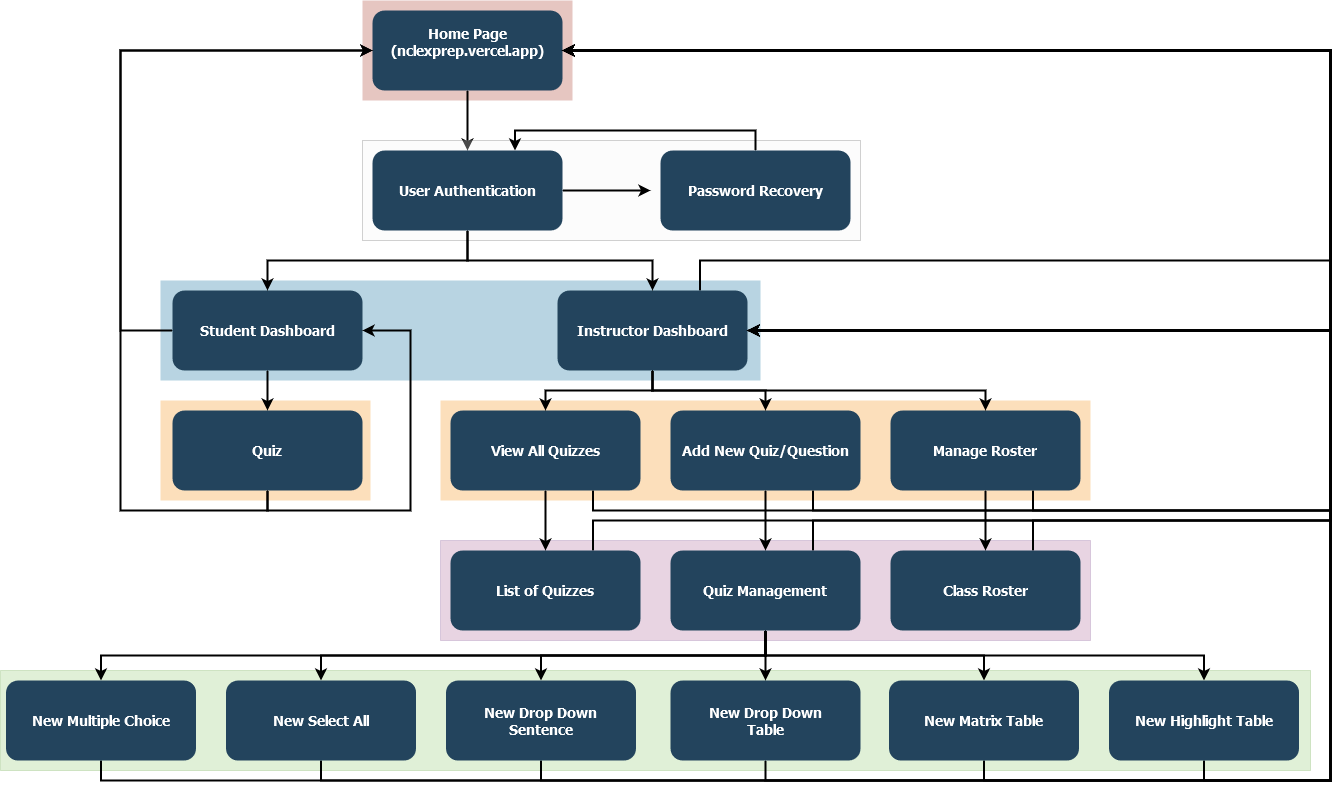

The diagram above was exported from draw.io. Its source (the exported page's mxGraphModel, read from the mxfile embedded in the PNG):
<mxGraphModel dx="1303" dy="653" grid="1" gridSize="10" guides="1" tooltips="1" connect="1" arrows="1" fold="1" page="1" pageScale="1.5" pageWidth="1169" pageHeight="827" background="none" math="0" shadow="0">
  <root>
    <mxCell id="0" />
    <mxCell id="1" parent="0" />
    <mxCell id="8gPwes_PlOd3NU5FcWdW-168" value="" style="fillColor=#97D077;strokeColor=#82b366;opacity=30;" vertex="1" parent="1">
      <mxGeometry x="390" y="710" width="1310" height="100" as="geometry" />
    </mxCell>
    <mxCell id="8gPwes_PlOd3NU5FcWdW-154" value="" style="fillColor=#B5739D;strokeColor=#9673a6;opacity=30;" vertex="1" parent="1">
      <mxGeometry x="830" y="580" width="650" height="100" as="geometry" />
    </mxCell>
    <mxCell id="8gPwes_PlOd3NU5FcWdW-140" value="" style="fillColor=#F2931E;strokeColor=none;opacity=30;" vertex="1" parent="1">
      <mxGeometry x="550" y="440" width="210" height="100" as="geometry" />
    </mxCell>
    <mxCell id="8gPwes_PlOd3NU5FcWdW-147" value="" style="fillColor=#F2931E;strokeColor=none;opacity=30;" vertex="1" parent="1">
      <mxGeometry x="830" y="440" width="650" height="100" as="geometry" />
    </mxCell>
    <mxCell id="123" value="" style="fillColor=#AE4132;strokeColor=none;opacity=30;" parent="1" vertex="1">
      <mxGeometry x="752" y="40.00000000000003" width="210" height="99.99999999999994" as="geometry" />
    </mxCell>
    <mxCell id="122" value="" style="fillColor=#10739E;strokeColor=none;opacity=30;" parent="1" vertex="1">
      <mxGeometry x="550" y="320" width="600" height="100" as="geometry" />
    </mxCell>
    <mxCell id="8gPwes_PlOd3NU5FcWdW-128" style="edgeStyle=orthogonalEdgeStyle;rounded=0;orthogonalLoop=1;jettySize=auto;html=1;exitX=0.5;exitY=1;exitDx=0;exitDy=0;entryX=0.5;entryY=0;entryDx=0;entryDy=0;strokeWidth=2;" edge="1" parent="1" source="2" target="8gPwes_PlOd3NU5FcWdW-127">
      <mxGeometry relative="1" as="geometry" />
    </mxCell>
    <mxCell id="2" value="Home Page&#10;(nclexprep.vercel.app)&#10;" style="rounded=1;fillColor=#23445D;gradientColor=none;strokeColor=none;fontColor=#FFFFFF;fontStyle=1;fontFamily=Tahoma;fontSize=14" parent="1" vertex="1">
      <mxGeometry x="762" y="50" width="190" height="80" as="geometry" />
    </mxCell>
    <mxCell id="8gPwes_PlOd3NU5FcWdW-136" style="edgeStyle=orthogonalEdgeStyle;rounded=0;orthogonalLoop=1;jettySize=auto;html=1;exitX=1;exitY=0.5;exitDx=0;exitDy=0;entryX=1;entryY=0.5;entryDx=0;entryDy=0;strokeWidth=2;" edge="1" parent="1" source="10" target="2">
      <mxGeometry relative="1" as="geometry">
        <Array as="points">
          <mxPoint x="1720" y="370" />
          <mxPoint x="1720" y="90" />
        </Array>
      </mxGeometry>
    </mxCell>
    <mxCell id="8gPwes_PlOd3NU5FcWdW-188" style="edgeStyle=orthogonalEdgeStyle;rounded=0;orthogonalLoop=1;jettySize=auto;html=1;exitX=0.75;exitY=0;exitDx=0;exitDy=0;entryX=1;entryY=0.5;entryDx=0;entryDy=0;strokeWidth=2;" edge="1" parent="1" source="10" target="2">
      <mxGeometry relative="1" as="geometry">
        <Array as="points">
          <mxPoint x="1090" y="300" />
          <mxPoint x="1720" y="300" />
          <mxPoint x="1720" y="90" />
        </Array>
      </mxGeometry>
    </mxCell>
    <mxCell id="10" value="Instructor Dashboard" style="rounded=1;fillColor=#23445D;gradientColor=none;strokeColor=none;fontColor=#FFFFFF;fontStyle=1;fontFamily=Tahoma;fontSize=14" parent="1" vertex="1">
      <mxGeometry x="947" y="330" width="190" height="80" as="geometry" />
    </mxCell>
    <mxCell id="8gPwes_PlOd3NU5FcWdW-135" style="edgeStyle=orthogonalEdgeStyle;rounded=0;orthogonalLoop=1;jettySize=auto;html=1;exitX=0;exitY=0.5;exitDx=0;exitDy=0;entryX=0;entryY=0.5;entryDx=0;entryDy=0;strokeWidth=2;" edge="1" parent="1" source="12" target="2">
      <mxGeometry relative="1" as="geometry">
        <Array as="points">
          <mxPoint x="510" y="370" />
          <mxPoint x="510" y="90" />
        </Array>
      </mxGeometry>
    </mxCell>
    <mxCell id="12" value="Student Dashboard" style="rounded=1;fillColor=#23445D;gradientColor=none;strokeColor=none;fontColor=#FFFFFF;fontStyle=1;fontFamily=Tahoma;fontSize=14" parent="1" vertex="1">
      <mxGeometry x="561.9999999999999" y="330" width="190" height="80" as="geometry" />
    </mxCell>
    <mxCell id="101" value="" style="edgeStyle=elbowEdgeStyle;elbow=vertical;strokeWidth=2;rounded=0" parent="1" source="12" edge="1">
      <mxGeometry x="-23" y="130" width="100" height="100" as="geometry">
        <mxPoint x="-23" y="230" as="sourcePoint" />
        <mxPoint x="657" y="450" as="targetPoint" />
      </mxGeometry>
    </mxCell>
    <mxCell id="8gPwes_PlOd3NU5FcWdW-126" value="" style="fillColor=#f5f5f5;strokeColor=#666666;opacity=30;fontColor=#333333;" vertex="1" parent="1">
      <mxGeometry x="752" y="180" width="498" height="100" as="geometry" />
    </mxCell>
    <mxCell id="8gPwes_PlOd3NU5FcWdW-129" style="edgeStyle=orthogonalEdgeStyle;rounded=0;orthogonalLoop=1;jettySize=auto;html=1;exitX=0.5;exitY=1;exitDx=0;exitDy=0;entryX=0.5;entryY=0;entryDx=0;entryDy=0;strokeWidth=2;" edge="1" parent="1" source="8gPwes_PlOd3NU5FcWdW-127" target="12">
      <mxGeometry relative="1" as="geometry" />
    </mxCell>
    <mxCell id="8gPwes_PlOd3NU5FcWdW-130" style="edgeStyle=orthogonalEdgeStyle;rounded=0;orthogonalLoop=1;jettySize=auto;html=1;exitX=0.5;exitY=1;exitDx=0;exitDy=0;entryX=0.5;entryY=0;entryDx=0;entryDy=0;strokeWidth=2;" edge="1" parent="1" source="8gPwes_PlOd3NU5FcWdW-127" target="10">
      <mxGeometry relative="1" as="geometry" />
    </mxCell>
    <mxCell id="8gPwes_PlOd3NU5FcWdW-133" style="edgeStyle=orthogonalEdgeStyle;rounded=0;orthogonalLoop=1;jettySize=auto;html=1;exitX=1;exitY=0.5;exitDx=0;exitDy=0;entryX=0;entryY=0.5;entryDx=0;entryDy=0;strokeWidth=2;" edge="1" parent="1" source="8gPwes_PlOd3NU5FcWdW-127">
      <mxGeometry relative="1" as="geometry">
        <mxPoint x="1040" y="230" as="targetPoint" />
      </mxGeometry>
    </mxCell>
    <mxCell id="8gPwes_PlOd3NU5FcWdW-127" value="User Authentication" style="rounded=1;fillColor=#23445D;gradientColor=none;strokeColor=none;fontColor=#FFFFFF;fontStyle=1;fontFamily=Tahoma;fontSize=14" vertex="1" parent="1">
      <mxGeometry x="762" y="190" width="190" height="80" as="geometry" />
    </mxCell>
    <mxCell id="8gPwes_PlOd3NU5FcWdW-134" style="edgeStyle=orthogonalEdgeStyle;rounded=0;orthogonalLoop=1;jettySize=auto;html=1;exitX=0.5;exitY=0;exitDx=0;exitDy=0;entryX=0.75;entryY=0;entryDx=0;entryDy=0;strokeWidth=2;" edge="1" parent="1" source="8gPwes_PlOd3NU5FcWdW-132" target="8gPwes_PlOd3NU5FcWdW-127">
      <mxGeometry relative="1" as="geometry" />
    </mxCell>
    <mxCell id="8gPwes_PlOd3NU5FcWdW-132" value="Password Recovery" style="rounded=1;fillColor=#23445D;gradientColor=none;strokeColor=none;fontColor=#FFFFFF;fontStyle=1;fontFamily=Tahoma;fontSize=14" vertex="1" parent="1">
      <mxGeometry x="1050" y="190" width="190" height="80" as="geometry" />
    </mxCell>
    <mxCell id="8gPwes_PlOd3NU5FcWdW-177" style="edgeStyle=orthogonalEdgeStyle;rounded=0;orthogonalLoop=1;jettySize=auto;html=1;exitX=0.5;exitY=1;exitDx=0;exitDy=0;entryX=0;entryY=0.5;entryDx=0;entryDy=0;strokeWidth=2;" edge="1" parent="1" source="8gPwes_PlOd3NU5FcWdW-137" target="2">
      <mxGeometry relative="1" as="geometry">
        <Array as="points">
          <mxPoint x="657" y="550" />
          <mxPoint x="510" y="550" />
          <mxPoint x="510" y="90" />
        </Array>
      </mxGeometry>
    </mxCell>
    <mxCell id="8gPwes_PlOd3NU5FcWdW-137" value="Quiz" style="rounded=1;fillColor=#23445D;gradientColor=none;strokeColor=none;fontColor=#FFFFFF;fontStyle=1;fontFamily=Tahoma;fontSize=14" vertex="1" parent="1">
      <mxGeometry x="561.9999999999999" y="450" width="190" height="80" as="geometry" />
    </mxCell>
    <mxCell id="8gPwes_PlOd3NU5FcWdW-139" style="edgeStyle=orthogonalEdgeStyle;rounded=0;orthogonalLoop=1;jettySize=auto;html=1;exitX=0.5;exitY=1;exitDx=0;exitDy=0;entryX=1;entryY=0.5;entryDx=0;entryDy=0;strokeWidth=2;" edge="1" parent="1" source="8gPwes_PlOd3NU5FcWdW-137" target="12">
      <mxGeometry relative="1" as="geometry">
        <Array as="points">
          <mxPoint x="657" y="550" />
          <mxPoint x="800" y="550" />
          <mxPoint x="800" y="370" />
        </Array>
      </mxGeometry>
    </mxCell>
    <mxCell id="8gPwes_PlOd3NU5FcWdW-149" style="edgeStyle=orthogonalEdgeStyle;rounded=0;orthogonalLoop=1;jettySize=auto;html=1;exitX=0.5;exitY=1;exitDx=0;exitDy=0;entryX=0.5;entryY=0;entryDx=0;entryDy=0;strokeWidth=2;" edge="1" parent="1" source="8gPwes_PlOd3NU5FcWdW-141" target="8gPwes_PlOd3NU5FcWdW-148">
      <mxGeometry relative="1" as="geometry" />
    </mxCell>
    <mxCell id="8gPwes_PlOd3NU5FcWdW-186" style="edgeStyle=orthogonalEdgeStyle;rounded=0;orthogonalLoop=1;jettySize=auto;html=1;exitX=0.75;exitY=1;exitDx=0;exitDy=0;entryX=1;entryY=0.5;entryDx=0;entryDy=0;strokeWidth=2;" edge="1" parent="1" source="8gPwes_PlOd3NU5FcWdW-141" target="2">
      <mxGeometry relative="1" as="geometry">
        <Array as="points">
          <mxPoint x="982" y="550" />
          <mxPoint x="1720" y="550" />
          <mxPoint x="1720" y="90" />
        </Array>
      </mxGeometry>
    </mxCell>
    <mxCell id="8gPwes_PlOd3NU5FcWdW-141" value="View All Quizzes" style="rounded=1;fillColor=#23445D;gradientColor=none;strokeColor=none;fontColor=#FFFFFF;fontStyle=1;fontFamily=Tahoma;fontSize=14" vertex="1" parent="1">
      <mxGeometry x="840" y="450" width="190" height="80" as="geometry" />
    </mxCell>
    <mxCell id="8gPwes_PlOd3NU5FcWdW-151" style="edgeStyle=orthogonalEdgeStyle;rounded=0;orthogonalLoop=1;jettySize=auto;html=1;exitX=0.5;exitY=1;exitDx=0;exitDy=0;entryX=0.5;entryY=0;entryDx=0;entryDy=0;strokeWidth=2;" edge="1" parent="1" source="8gPwes_PlOd3NU5FcWdW-142" target="8gPwes_PlOd3NU5FcWdW-150">
      <mxGeometry relative="1" as="geometry" />
    </mxCell>
    <mxCell id="8gPwes_PlOd3NU5FcWdW-185" style="edgeStyle=orthogonalEdgeStyle;rounded=0;orthogonalLoop=1;jettySize=auto;html=1;exitX=0.75;exitY=1;exitDx=0;exitDy=0;entryX=1;entryY=0.5;entryDx=0;entryDy=0;strokeWidth=2;" edge="1" parent="1" source="8gPwes_PlOd3NU5FcWdW-142" target="2">
      <mxGeometry relative="1" as="geometry">
        <Array as="points">
          <mxPoint x="1202" y="550" />
          <mxPoint x="1720" y="550" />
          <mxPoint x="1720" y="90" />
        </Array>
      </mxGeometry>
    </mxCell>
    <mxCell id="8gPwes_PlOd3NU5FcWdW-142" value="Add New Quiz/Question" style="rounded=1;fillColor=#23445D;gradientColor=none;strokeColor=none;fontColor=#FFFFFF;fontStyle=1;fontFamily=Tahoma;fontSize=14" vertex="1" parent="1">
      <mxGeometry x="1060" y="450" width="190" height="80" as="geometry" />
    </mxCell>
    <mxCell id="8gPwes_PlOd3NU5FcWdW-153" style="edgeStyle=orthogonalEdgeStyle;rounded=0;orthogonalLoop=1;jettySize=auto;html=1;exitX=0.5;exitY=1;exitDx=0;exitDy=0;entryX=0.5;entryY=0;entryDx=0;entryDy=0;strokeWidth=2;" edge="1" parent="1" source="8gPwes_PlOd3NU5FcWdW-143" target="8gPwes_PlOd3NU5FcWdW-152">
      <mxGeometry relative="1" as="geometry" />
    </mxCell>
    <mxCell id="8gPwes_PlOd3NU5FcWdW-184" style="edgeStyle=orthogonalEdgeStyle;rounded=0;orthogonalLoop=1;jettySize=auto;html=1;exitX=0.75;exitY=1;exitDx=0;exitDy=0;entryX=1;entryY=0.5;entryDx=0;entryDy=0;strokeWidth=2;" edge="1" parent="1" source="8gPwes_PlOd3NU5FcWdW-143" target="2">
      <mxGeometry relative="1" as="geometry">
        <Array as="points">
          <mxPoint x="1423" y="550" />
          <mxPoint x="1720" y="550" />
          <mxPoint x="1720" y="90" />
        </Array>
      </mxGeometry>
    </mxCell>
    <mxCell id="8gPwes_PlOd3NU5FcWdW-143" value="Manage Roster" style="rounded=1;fillColor=#23445D;gradientColor=none;strokeColor=none;fontColor=#FFFFFF;fontStyle=1;fontFamily=Tahoma;fontSize=14" vertex="1" parent="1">
      <mxGeometry x="1280" y="450" width="190" height="80" as="geometry" />
    </mxCell>
    <mxCell id="8gPwes_PlOd3NU5FcWdW-144" style="edgeStyle=orthogonalEdgeStyle;rounded=0;orthogonalLoop=1;jettySize=auto;html=1;exitX=0.5;exitY=1;exitDx=0;exitDy=0;entryX=0.5;entryY=0;entryDx=0;entryDy=0;strokeWidth=2;" edge="1" parent="1" source="10" target="8gPwes_PlOd3NU5FcWdW-141">
      <mxGeometry relative="1" as="geometry" />
    </mxCell>
    <mxCell id="8gPwes_PlOd3NU5FcWdW-145" style="edgeStyle=orthogonalEdgeStyle;rounded=0;orthogonalLoop=1;jettySize=auto;html=1;exitX=0.5;exitY=1;exitDx=0;exitDy=0;entryX=0.5;entryY=0;entryDx=0;entryDy=0;strokeWidth=2;" edge="1" parent="1" source="10" target="8gPwes_PlOd3NU5FcWdW-142">
      <mxGeometry relative="1" as="geometry" />
    </mxCell>
    <mxCell id="8gPwes_PlOd3NU5FcWdW-146" style="edgeStyle=orthogonalEdgeStyle;rounded=0;orthogonalLoop=1;jettySize=auto;html=1;exitX=0.5;exitY=1;exitDx=0;exitDy=0;entryX=0.5;entryY=0;entryDx=0;entryDy=0;strokeWidth=2;" edge="1" parent="1" source="10" target="8gPwes_PlOd3NU5FcWdW-143">
      <mxGeometry relative="1" as="geometry" />
    </mxCell>
    <mxCell id="8gPwes_PlOd3NU5FcWdW-180" style="edgeStyle=orthogonalEdgeStyle;rounded=0;orthogonalLoop=1;jettySize=auto;html=1;exitX=0.75;exitY=0;exitDx=0;exitDy=0;entryX=1;entryY=0.5;entryDx=0;entryDy=0;strokeWidth=2;" edge="1" parent="1" source="8gPwes_PlOd3NU5FcWdW-148" target="2">
      <mxGeometry relative="1" as="geometry">
        <Array as="points">
          <mxPoint x="983" y="560" />
          <mxPoint x="1720" y="560" />
          <mxPoint x="1720" y="90" />
        </Array>
      </mxGeometry>
    </mxCell>
    <mxCell id="8gPwes_PlOd3NU5FcWdW-148" value="List of Quizzes" style="rounded=1;fillColor=#23445D;gradientColor=none;strokeColor=none;fontColor=#FFFFFF;fontStyle=1;fontFamily=Tahoma;fontSize=14" vertex="1" parent="1">
      <mxGeometry x="839.9999999999999" y="590" width="190" height="80" as="geometry" />
    </mxCell>
    <mxCell id="8gPwes_PlOd3NU5FcWdW-162" style="edgeStyle=orthogonalEdgeStyle;rounded=0;orthogonalLoop=1;jettySize=auto;html=1;exitX=0.5;exitY=1;exitDx=0;exitDy=0;entryX=0.5;entryY=0;entryDx=0;entryDy=0;strokeWidth=2;" edge="1" parent="1" source="8gPwes_PlOd3NU5FcWdW-150" target="8gPwes_PlOd3NU5FcWdW-158">
      <mxGeometry relative="1" as="geometry" />
    </mxCell>
    <mxCell id="8gPwes_PlOd3NU5FcWdW-163" style="edgeStyle=orthogonalEdgeStyle;rounded=0;orthogonalLoop=1;jettySize=auto;html=1;exitX=0.5;exitY=1;exitDx=0;exitDy=0;entryX=0.5;entryY=0;entryDx=0;entryDy=0;strokeWidth=2;" edge="1" parent="1" source="8gPwes_PlOd3NU5FcWdW-150" target="8gPwes_PlOd3NU5FcWdW-159">
      <mxGeometry relative="1" as="geometry" />
    </mxCell>
    <mxCell id="8gPwes_PlOd3NU5FcWdW-164" style="edgeStyle=orthogonalEdgeStyle;rounded=0;orthogonalLoop=1;jettySize=auto;html=1;exitX=0.5;exitY=1;exitDx=0;exitDy=0;entryX=0.5;entryY=0;entryDx=0;entryDy=0;strokeWidth=2;" edge="1" parent="1" source="8gPwes_PlOd3NU5FcWdW-150" target="8gPwes_PlOd3NU5FcWdW-160">
      <mxGeometry relative="1" as="geometry" />
    </mxCell>
    <mxCell id="8gPwes_PlOd3NU5FcWdW-165" style="edgeStyle=orthogonalEdgeStyle;rounded=0;orthogonalLoop=1;jettySize=auto;html=1;exitX=0.5;exitY=1;exitDx=0;exitDy=0;strokeWidth=2;" edge="1" parent="1" source="8gPwes_PlOd3NU5FcWdW-150" target="8gPwes_PlOd3NU5FcWdW-157">
      <mxGeometry relative="1" as="geometry" />
    </mxCell>
    <mxCell id="8gPwes_PlOd3NU5FcWdW-166" style="edgeStyle=orthogonalEdgeStyle;rounded=0;orthogonalLoop=1;jettySize=auto;html=1;exitX=0.5;exitY=1;exitDx=0;exitDy=0;entryX=0.5;entryY=0;entryDx=0;entryDy=0;strokeWidth=2;" edge="1" parent="1" source="8gPwes_PlOd3NU5FcWdW-150" target="8gPwes_PlOd3NU5FcWdW-156">
      <mxGeometry relative="1" as="geometry" />
    </mxCell>
    <mxCell id="8gPwes_PlOd3NU5FcWdW-167" style="edgeStyle=orthogonalEdgeStyle;rounded=0;orthogonalLoop=1;jettySize=auto;html=1;exitX=0.5;exitY=1;exitDx=0;exitDy=0;entryX=0.5;entryY=0;entryDx=0;entryDy=0;strokeWidth=2;" edge="1" parent="1" source="8gPwes_PlOd3NU5FcWdW-150" target="8gPwes_PlOd3NU5FcWdW-155">
      <mxGeometry relative="1" as="geometry" />
    </mxCell>
    <mxCell id="8gPwes_PlOd3NU5FcWdW-179" style="edgeStyle=orthogonalEdgeStyle;rounded=0;orthogonalLoop=1;jettySize=auto;html=1;exitX=0.75;exitY=0;exitDx=0;exitDy=0;strokeWidth=2;entryX=1;entryY=0.5;entryDx=0;entryDy=0;" edge="1" parent="1" source="8gPwes_PlOd3NU5FcWdW-150" target="2">
      <mxGeometry relative="1" as="geometry">
        <mxPoint x="962" y="90" as="targetPoint" />
        <Array as="points">
          <mxPoint x="1203" y="560" />
          <mxPoint x="1720" y="560" />
          <mxPoint x="1720" y="90" />
        </Array>
      </mxGeometry>
    </mxCell>
    <mxCell id="8gPwes_PlOd3NU5FcWdW-150" value="Quiz Management" style="rounded=1;fillColor=#23445D;gradientColor=none;strokeColor=none;fontColor=#FFFFFF;fontStyle=1;fontFamily=Tahoma;fontSize=14" vertex="1" parent="1">
      <mxGeometry x="1060" y="590" width="190" height="80" as="geometry" />
    </mxCell>
    <mxCell id="8gPwes_PlOd3NU5FcWdW-181" style="edgeStyle=orthogonalEdgeStyle;rounded=0;orthogonalLoop=1;jettySize=auto;html=1;exitX=0.75;exitY=0;exitDx=0;exitDy=0;entryX=1;entryY=0.5;entryDx=0;entryDy=0;strokeWidth=2;" edge="1" parent="1" source="8gPwes_PlOd3NU5FcWdW-152" target="2">
      <mxGeometry relative="1" as="geometry">
        <Array as="points">
          <mxPoint x="1423" y="560" />
          <mxPoint x="1720" y="560" />
          <mxPoint x="1720" y="90" />
        </Array>
      </mxGeometry>
    </mxCell>
    <mxCell id="8gPwes_PlOd3NU5FcWdW-152" value="Class Roster" style="rounded=1;fillColor=#23445D;gradientColor=none;strokeColor=none;fontColor=#FFFFFF;fontStyle=1;fontFamily=Tahoma;fontSize=14" vertex="1" parent="1">
      <mxGeometry x="1280" y="590" width="190" height="80" as="geometry" />
    </mxCell>
    <mxCell id="8gPwes_PlOd3NU5FcWdW-176" style="edgeStyle=orthogonalEdgeStyle;rounded=0;orthogonalLoop=1;jettySize=auto;html=1;exitX=0.5;exitY=1;exitDx=0;exitDy=0;entryX=1;entryY=0.5;entryDx=0;entryDy=0;strokeWidth=2;" edge="1" parent="1" source="8gPwes_PlOd3NU5FcWdW-155" target="10">
      <mxGeometry relative="1" as="geometry">
        <Array as="points">
          <mxPoint x="491" y="820" />
          <mxPoint x="1720" y="820" />
          <mxPoint x="1720" y="370" />
        </Array>
      </mxGeometry>
    </mxCell>
    <mxCell id="8gPwes_PlOd3NU5FcWdW-155" value="New Multiple Choice" style="rounded=1;fillColor=#23445D;gradientColor=none;strokeColor=none;fontColor=#FFFFFF;fontStyle=1;fontFamily=Tahoma;fontSize=14" vertex="1" parent="1">
      <mxGeometry x="395.4999999999999" y="720" width="190" height="80" as="geometry" />
    </mxCell>
    <mxCell id="8gPwes_PlOd3NU5FcWdW-175" style="edgeStyle=orthogonalEdgeStyle;rounded=0;orthogonalLoop=1;jettySize=auto;html=1;exitX=0.5;exitY=1;exitDx=0;exitDy=0;entryX=1;entryY=0.5;entryDx=0;entryDy=0;strokeWidth=2;" edge="1" parent="1" source="8gPwes_PlOd3NU5FcWdW-156" target="10">
      <mxGeometry relative="1" as="geometry">
        <Array as="points">
          <mxPoint x="711" y="820" />
          <mxPoint x="1720" y="820" />
          <mxPoint x="1720" y="370" />
        </Array>
      </mxGeometry>
    </mxCell>
    <mxCell id="8gPwes_PlOd3NU5FcWdW-156" value="New Select All" style="rounded=1;fillColor=#23445D;gradientColor=none;strokeColor=none;fontColor=#FFFFFF;fontStyle=1;fontFamily=Tahoma;fontSize=14" vertex="1" parent="1">
      <mxGeometry x="615.5" y="720" width="190" height="80" as="geometry" />
    </mxCell>
    <mxCell id="8gPwes_PlOd3NU5FcWdW-173" style="edgeStyle=orthogonalEdgeStyle;rounded=0;orthogonalLoop=1;jettySize=auto;html=1;exitX=0.5;exitY=1;exitDx=0;exitDy=0;entryX=1;entryY=0.5;entryDx=0;entryDy=0;strokeWidth=2;" edge="1" parent="1" source="8gPwes_PlOd3NU5FcWdW-157" target="10">
      <mxGeometry relative="1" as="geometry">
        <Array as="points">
          <mxPoint x="931" y="820" />
          <mxPoint x="1720" y="820" />
          <mxPoint x="1720" y="370" />
        </Array>
      </mxGeometry>
    </mxCell>
    <mxCell id="8gPwes_PlOd3NU5FcWdW-157" value="New Drop Down&#10;Sentence" style="rounded=1;fillColor=#23445D;gradientColor=none;strokeColor=none;fontColor=#FFFFFF;fontStyle=1;fontFamily=Tahoma;fontSize=14" vertex="1" parent="1">
      <mxGeometry x="835.5" y="720" width="190" height="80" as="geometry" />
    </mxCell>
    <mxCell id="8gPwes_PlOd3NU5FcWdW-169" style="edgeStyle=orthogonalEdgeStyle;rounded=0;orthogonalLoop=1;jettySize=auto;html=1;exitX=0.5;exitY=1;exitDx=0;exitDy=0;entryX=1;entryY=0.5;entryDx=0;entryDy=0;strokeWidth=2;" edge="1" parent="1" source="8gPwes_PlOd3NU5FcWdW-158" target="10">
      <mxGeometry relative="1" as="geometry">
        <Array as="points">
          <mxPoint x="1155" y="820" />
          <mxPoint x="1720" y="820" />
          <mxPoint x="1720" y="370" />
        </Array>
      </mxGeometry>
    </mxCell>
    <mxCell id="8gPwes_PlOd3NU5FcWdW-158" value="New Drop Down&#10;Table" style="rounded=1;fillColor=#23445D;gradientColor=none;strokeColor=none;fontColor=#FFFFFF;fontStyle=1;fontFamily=Tahoma;fontSize=14" vertex="1" parent="1">
      <mxGeometry x="1060" y="720" width="190" height="80" as="geometry" />
    </mxCell>
    <mxCell id="8gPwes_PlOd3NU5FcWdW-171" style="edgeStyle=orthogonalEdgeStyle;rounded=0;orthogonalLoop=1;jettySize=auto;html=1;exitX=0.5;exitY=1;exitDx=0;exitDy=0;entryX=1;entryY=0.5;entryDx=0;entryDy=0;strokeWidth=2;" edge="1" parent="1" source="8gPwes_PlOd3NU5FcWdW-159" target="10">
      <mxGeometry relative="1" as="geometry">
        <Array as="points">
          <mxPoint x="1374" y="820" />
          <mxPoint x="1720" y="820" />
          <mxPoint x="1720" y="370" />
        </Array>
      </mxGeometry>
    </mxCell>
    <mxCell id="8gPwes_PlOd3NU5FcWdW-159" value="New Matrix Table" style="rounded=1;fillColor=#23445D;gradientColor=none;strokeColor=none;fontColor=#FFFFFF;fontStyle=1;fontFamily=Tahoma;fontSize=14" vertex="1" parent="1">
      <mxGeometry x="1278.5" y="720" width="190" height="80" as="geometry" />
    </mxCell>
    <mxCell id="8gPwes_PlOd3NU5FcWdW-172" style="edgeStyle=orthogonalEdgeStyle;rounded=0;orthogonalLoop=1;jettySize=auto;html=1;exitX=0.5;exitY=1;exitDx=0;exitDy=0;entryX=1;entryY=0.5;entryDx=0;entryDy=0;strokeWidth=2;" edge="1" parent="1" source="8gPwes_PlOd3NU5FcWdW-160" target="10">
      <mxGeometry relative="1" as="geometry">
        <Array as="points">
          <mxPoint x="1594" y="820" />
          <mxPoint x="1720" y="820" />
          <mxPoint x="1720" y="370" />
        </Array>
      </mxGeometry>
    </mxCell>
    <mxCell id="8gPwes_PlOd3NU5FcWdW-160" value="New Highlight Table" style="rounded=1;fillColor=#23445D;gradientColor=none;strokeColor=none;fontColor=#FFFFFF;fontStyle=1;fontFamily=Tahoma;fontSize=14" vertex="1" parent="1">
      <mxGeometry x="1498.5" y="720" width="190" height="80" as="geometry" />
    </mxCell>
  </root>
</mxGraphModel>